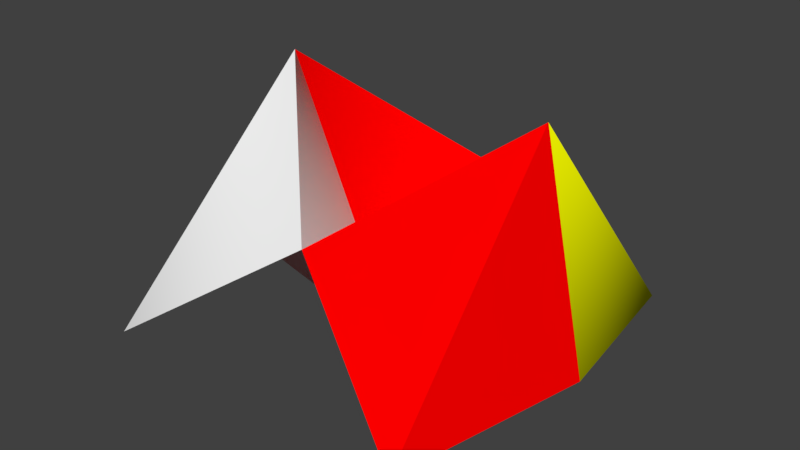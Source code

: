 # Source: origami_fold.blend  (saved by Blender 2.77.0; exported with 4.5.12 LTS)
import bpy
from mathutils import Matrix  # noqa: F401  (used for matrix-valued properties, if any)

bpy.ops.wm.read_factory_settings(use_empty=True)
scene = bpy.context.scene
scene.name = 'Scene'

# ---- collections
col_collection_1 = bpy.data.collections.new('Collection 1'); scene.collection.children.link(col_collection_1)

# ---- materials (node trees are filled in below, after node groups)
mat_red = bpy.data.materials.new('Red')
mat_red.alpha_threshold = 0.0
mat_red.use_transparent_shadow = False
mat_red.diffuse_color = (1.0, 0.0, 0.0, 1.0)
mat_red.roughness = 0.5
mat_white = bpy.data.materials.new('White')
mat_white.alpha_threshold = 0.0
mat_white.use_transparent_shadow = False
mat_white.diffuse_color = (1.0, 1.0, 1.0, 1.0)
mat_white.roughness = 0.5
mat_blue = bpy.data.materials.new('Blue')
mat_blue.alpha_threshold = 0.0
mat_blue.use_transparent_shadow = False
mat_blue.diffuse_color = (0.0, 0.2248, 1.0, 1.0)
mat_blue.roughness = 0.5
mat_yellow = bpy.data.materials.new('Yellow')
mat_yellow.alpha_threshold = 0.0
mat_yellow.use_transparent_shadow = False
mat_yellow.diffuse_color = (0.9677, 1.0, 0.0, 1.0)
mat_yellow.roughness = 0.5

# ---- material node trees

# ---- world
world_world = bpy.data.worlds.new('World'); scene.world = world_world
world_world.color = (0.05088, 0.05088, 0.05088)
world_world.use_sun_shadow = False
world_world.sun_shadow_jitter_overblur = 0.0
world_world.cycles.sampling_method = 'MANUAL'

# ---- meshes
me_bottom_right_003 = bpy.data.meshes.new('Bottom Right.003')
me_bottom_right_003.from_pydata([(-1.082, 0.02845, 0.4233), (-0.7598, -0.04003, -0.7563), (-0.8815, -1.063, 0.5429), (-0.004538, 0.03295, 0.7143), (0.01715, -0.7438, -0.08955)], [], [(3, 0, 1), (4, 3, 1), (4, 1, 2), (0, 1, 2)])
me_bottom_right_003.polygons.foreach_set('material_index', [0, 0, 0, 1])
_uv = me_bottom_right_003.uv_layers.new(name='UVMap')
_uv.uv.foreach_set('vector', [0.0, 0.0, 0.0, 0.0, 0.0, 0.0, 0.0, 0.0, 0.0, 0.0, 0.0, 0.0, 0.0, 0.0, 0.0, 0.0, 0.0, 0.0, 0.0, 0.0, 0.0, 0.0, 0.0, 0.0])
me_bottom_right_003.materials.append(mat_red)
me_bottom_right_003.materials.append(mat_white)
me_bottom_right_003.materials.append(mat_blue)
me_bottom_right_003.materials.append(mat_yellow)
me_bottom_right_003.use_remesh_preserve_volume = False
me_bottom_right_003.use_remesh_preserve_attributes = False
me_bottom_right_003.use_mirror_vertex_groups = False
me_bottom_right_003.update()
me_bottom_right_003.normals_split_custom_set([tuple(v) for v in zip(*[iter([-0.0107, -0.9984, 0.05505, -0.1283, -0.7957, -0.5919, -0.3602, -0.8724, -0.3304, -0.5109, -0.5627, 0.6499, -0.6063, -0.03652, 0.7944, -0.98, -0.01754, 0.1981, 0.1637, 0.7677, 0.6196, 0.1637, 0.7677, 0.6196, 0.1637, 0.7677, 0.6196, -0.6214, 0.09032, -0.7783, -0.9477, -0.2016, -0.2474, -0.9477, -0.2016, -0.2474])] * 3)])
me_bottom_right_002 = bpy.data.meshes.new('Bottom Right.002')
me_bottom_right_002.from_pydata([(-0.001139, 0.7214, -0.1692), (0.85, 1.123, 0.4285), (1.079, 0.02817, 0.4371), (-0.004538, 0.03295, 0.7143), (0.7752, -0.04193, -0.7474)], [], [(1, 4, 2), (0, 3, 4), (1, 0, 4), (4, 3, 2)])
_uv = me_bottom_right_002.uv_layers.new(name='UVMap')
_uv.uv.foreach_set('vector', [0.0, 0.0, 0.0, 0.0, 0.0, 0.0, 0.0, 0.0, 0.0, 0.0, 0.0, 0.0, 0.0, 0.0, 0.0, 0.0, 0.0, 0.0, 0.0, 0.0, 0.0, 0.0, 0.0, 0.0])
me_bottom_right_002.materials.append(mat_red)
me_bottom_right_002.materials.append(mat_white)
me_bottom_right_002.materials.append(mat_blue)
me_bottom_right_002.materials.append(mat_yellow)
me_bottom_right_002.use_remesh_preserve_volume = False
me_bottom_right_002.use_remesh_preserve_attributes = False
me_bottom_right_002.use_mirror_vertex_groups = False
me_bottom_right_002.update()
me_bottom_right_002.normals_split_custom_set([tuple(v) for v in zip(*[iter([-0.9471, -0.1958, 0.2542, -0.9471, -0.1958, 0.2542, -0.9471, -0.1958, 0.2542, 0.7768, 0.4953, 0.389, 0.7768, 0.4953, 0.389, 0.7768, 0.4953, 0.389, -0.163, -0.6957, 0.6996, -0.163, -0.6957, 0.6996, -0.163, -0.6957, 0.6996, -0.01006, 0.9984, -0.05651, -0.01006, 0.9984, -0.05651, -0.01006, 0.9984, -0.05651])] * 3)])
me_bottom_right_001 = bpy.data.meshes.new('Bottom Right.001')
me_bottom_right_001.from_pydata([(1.079, 0.02817, 0.4371), (-0.004538, 0.03295, 0.7143), (0.7752, -0.04193, -0.7474), (0.01715, -0.7438, -0.08955), (0.873, -1.065, 0.5544)], [], [(0, 4, 2), (1, 0, 2), (1, 2, 3), (2, 4, 3)])
me_bottom_right_001.polygons.foreach_set('material_index', [3, 3, 3, 3])
_uv = me_bottom_right_001.uv_layers.new(name='UVMap')
_uv.uv.foreach_set('vector', [0.0, 0.0, 0.0, 0.0, 0.0, 0.0, 0.0, 0.0, 0.0, 0.0, 0.0, 0.0, 0.0, 0.0, 0.0, 0.0, 0.0, 0.0, 0.0, 0.0, 0.0, 0.0, 0.0, 0.0])
me_bottom_right_001.materials.append(mat_red)
me_bottom_right_001.materials.append(mat_white)
me_bottom_right_001.materials.append(mat_blue)
me_bottom_right_001.materials.append(mat_yellow)
me_bottom_right_001.use_remesh_preserve_volume = False
me_bottom_right_001.use_remesh_preserve_attributes = False
me_bottom_right_001.use_mirror_vertex_groups = False
me_bottom_right_001.update()
me_bottom_right_001.normals_split_custom_set([tuple(v) for v in zip(*[iter([0.4689, -0.6937, -0.5468, 0.7806, -0.6219, 0.06338, 0.7301, 0.0562, -0.681, -0.3356, 0.8476, 0.411, -0.5778, 0.6842, -0.445, -0.01539, 0.8087, -0.588, -0.7051, 0.705, 0.07626, -0.3614, 0.4562, -0.8132, -0.9504, 0.2664, -0.1605, 0.3762, -0.3073, -0.8741, 0.3935, -0.9081, -0.1431, -0.04865, -0.5654, -0.8234])] * 3)])
me_bottom_right = bpy.data.meshes.new('Bottom Right')
me_bottom_right.from_pydata([(-0.001139, 0.7214, -0.1692), (-1.082, 0.02845, 0.4233), (-0.7598, -0.04003, -0.7563), (-0.8616, 1.124, 0.4199), (-0.004538, 0.03295, 0.7143)], [], [(2, 1, 3), (0, 4, 2), (0, 2, 3), (1, 2, 4)])
me_bottom_right.polygons.foreach_set('material_index', [1, 1, 1, 1])
_uv = me_bottom_right.uv_layers.new(name='UVMap')
_uv.uv.foreach_set('vector', [0.0, 0.0, 0.0, 0.0, 0.0, 0.0, 0.0, 0.0, 0.0, 0.0, 0.0, 0.0, 0.0, 0.0, 0.0, 0.0, 0.0, 0.0, 0.0, 0.0, 0.0, 0.0, 0.0, 0.0])
me_bottom_right.materials.append(mat_red)
me_bottom_right.materials.append(mat_white)
me_bottom_right.materials.append(mat_blue)
me_bottom_right.materials.append(mat_yellow)
me_bottom_right.use_remesh_preserve_volume = False
me_bottom_right.use_remesh_preserve_attributes = False
me_bottom_right.use_mirror_vertex_groups = False
me_bottom_right.update()
me_bottom_right.normals_split_custom_set([tuple(v) for v in zip(*[iter([-0.6506, 0.2716, -0.7091, -0.6806, 0.7297, 0.06535, -0.7684, 0.639, -0.03471, 0.7851, -0.4901, -0.3789, 0.7851, -0.4901, -0.3789, 0.3649, -0.8135, -0.4528, -0.09177, 0.3893, -0.9165, 0.03595, 0.2685, -0.9626, -0.3634, 0.8974, -0.2504, -0.1283, -0.7957, -0.5919, -0.3602, -0.8724, -0.3304, -0.0107, -0.9984, 0.05505])] * 3)])

# ---- objects
ob_bottom_right_003 = bpy.data.objects.new('Bottom Right.003', me_bottom_right_003)
ob_bottom_right_002 = bpy.data.objects.new('Bottom Right.002', me_bottom_right_002)
ob_bottom_right_000 = bpy.data.objects.new('Bottom Right.000', me_bottom_right_001)
ob_bottom_right_001 = bpy.data.objects.new('Bottom Right.001', me_bottom_right)

# ---- transforms, parenting, visibility, modifiers, constraints
ob_bottom_right_003.location = (0.0, 0.0, 0.0)
ob_bottom_right_003.rotation_euler = (3.142, -0.0, 0.0)
ob_bottom_right_003.lineart.crease_threshold = 0.0
ob_bottom_right_002.location = (0.0, 0.0, 0.0)
ob_bottom_right_002.rotation_euler = (3.142, -0.0, 0.0)
ob_bottom_right_002.lineart.crease_threshold = 0.0
ob_bottom_right_000.location = (0.0, 0.0, 0.0)
ob_bottom_right_000.rotation_euler = (3.142, -0.0, 0.0)
ob_bottom_right_000.lineart.crease_threshold = 0.0
ob_bottom_right_001.location = (0.0, 0.0, 0.0)
ob_bottom_right_001.rotation_euler = (3.142, -0.0, 0.0)
ob_bottom_right_001.lineart.crease_threshold = 0.0

# ---- collection membership
col_collection_1.objects.link(ob_bottom_right_003)
col_collection_1.objects.link(ob_bottom_right_002)
col_collection_1.objects.link(ob_bottom_right_000)
col_collection_1.objects.link(ob_bottom_right_001)

# ---- scene / render settings (as saved in the file)
scene.frame_start = 1; scene.frame_end = 250; scene.frame_set(60)
scene.render.engine = 'BLENDER_EEVEE_NEXT'
scene.render.resolution_percentage = 50
scene.render.dither_intensity = 0.0
scene.cycles.use_denoising = False
scene.cycles.samples = 128
scene.cycles.sampling_pattern = 'TABULATED_SOBOL'
scene.cycles.light_sampling_threshold = 0.0
scene.cycles.use_adaptive_sampling = False
scene.cycles.use_light_tree = False
scene.cycles.blur_glossy = 0.0
scene.cycles.sample_clamp_indirect = 0.0
scene.view_settings.view_transform = 'Standard'
bpy.context.view_layer.update()

# ---- added for rendering (the .blend has no active camera and no usable light): camera, sun
cam_auto = bpy.data.cameras.new('AutoCamera')
cam_auto.lens = 50.0
cam_auto.sensor_width = 36.0
cam_auto.clip_end = 1000.0
ob_auto_camera = bpy.data.objects.new('AutoCamera', cam_auto)
scene.collection.objects.link(ob_auto_camera)
ob_auto_camera.location = (3.15256, -3.81528, 2.54453)
ob_auto_camera.rotation_euler = (1.09748, -7.21219e-08, 0.694738)
scene.camera = ob_auto_camera
light_auto_sun = bpy.data.lights.new('AutoSun', 'SUN')
light_auto_sun.energy = 3.0
light_auto_sun.angle = 0.0523599
ob_auto_sun = bpy.data.objects.new('AutoSun', light_auto_sun)
scene.collection.objects.link(ob_auto_sun)
ob_auto_sun.rotation_euler = (0.872665, 0.174533, 0.523599)
bpy.context.view_layer.update()
